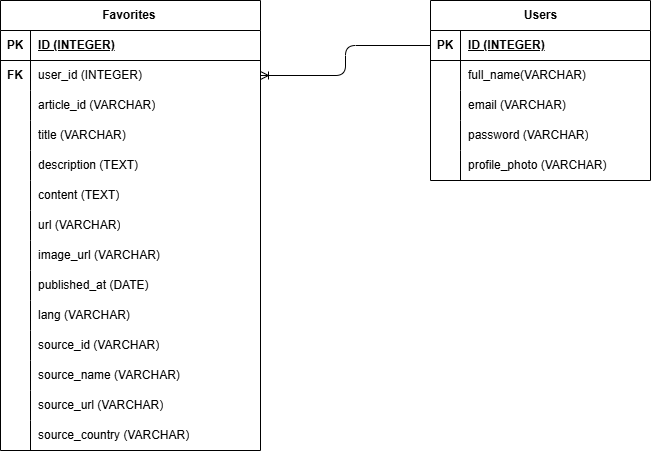

The diagram above was exported from draw.io. Its source (the exported page's mxGraphModel, read from the mxfile embedded in the PNG):
<mxGraphModel dx="1326" dy="779" grid="1" gridSize="10" guides="1" tooltips="1" connect="1" arrows="1" fold="1" page="1" pageScale="1" pageWidth="850" pageHeight="1100" math="0" shadow="0">
  <root>
    <mxCell id="0" />
    <mxCell id="1" parent="0" />
    <mxCell id="2" value="Users" style="shape=table;startSize=30;container=1;collapsible=1;childLayout=tableLayout;fixedRows=1;rowLines=0;fontStyle=1;align=center;resizeLast=1;html=1;" parent="1" vertex="1">
      <mxGeometry x="530" y="90" width="220" height="180" as="geometry" />
    </mxCell>
    <mxCell id="3" value="" style="shape=tableRow;horizontal=0;startSize=0;swimlaneHead=0;swimlaneBody=0;fillColor=none;collapsible=0;dropTarget=0;points=[[0,0.5],[1,0.5]];portConstraint=eastwest;top=0;left=0;right=0;bottom=1;" parent="2" vertex="1">
      <mxGeometry y="30" width="220" height="30" as="geometry" />
    </mxCell>
    <mxCell id="4" value="PK" style="shape=partialRectangle;connectable=0;fillColor=none;top=0;left=0;bottom=0;right=0;fontStyle=1;overflow=hidden;whiteSpace=wrap;html=1;" parent="3" vertex="1">
      <mxGeometry width="30" height="30" as="geometry">
        <mxRectangle width="30" height="30" as="alternateBounds" />
      </mxGeometry>
    </mxCell>
    <mxCell id="5" value="ID (INTEGER)" style="shape=partialRectangle;connectable=0;fillColor=none;top=0;left=0;bottom=0;right=0;align=left;spacingLeft=6;fontStyle=5;overflow=hidden;whiteSpace=wrap;html=1;" parent="3" vertex="1">
      <mxGeometry x="30" width="190" height="30" as="geometry">
        <mxRectangle width="190" height="30" as="alternateBounds" />
      </mxGeometry>
    </mxCell>
    <mxCell id="6" value="" style="shape=tableRow;horizontal=0;startSize=0;swimlaneHead=0;swimlaneBody=0;fillColor=none;collapsible=0;dropTarget=0;points=[[0,0.5],[1,0.5]];portConstraint=eastwest;top=0;left=0;right=0;bottom=0;" parent="2" vertex="1">
      <mxGeometry y="60" width="220" height="30" as="geometry" />
    </mxCell>
    <mxCell id="7" value="" style="shape=partialRectangle;connectable=0;fillColor=none;top=0;left=0;bottom=0;right=0;editable=1;overflow=hidden;whiteSpace=wrap;html=1;" parent="6" vertex="1">
      <mxGeometry width="30" height="30" as="geometry">
        <mxRectangle width="30" height="30" as="alternateBounds" />
      </mxGeometry>
    </mxCell>
    <mxCell id="8" value="full_name(VARCHAR)&lt;span style=&quot;white-space: pre;&quot;&gt;&#09;&lt;/span&gt;" style="shape=partialRectangle;connectable=0;fillColor=none;top=0;left=0;bottom=0;right=0;align=left;spacingLeft=6;overflow=hidden;whiteSpace=wrap;html=1;" parent="6" vertex="1">
      <mxGeometry x="30" width="190" height="30" as="geometry">
        <mxRectangle width="190" height="30" as="alternateBounds" />
      </mxGeometry>
    </mxCell>
    <mxCell id="9" value="" style="shape=tableRow;horizontal=0;startSize=0;swimlaneHead=0;swimlaneBody=0;fillColor=none;collapsible=0;dropTarget=0;points=[[0,0.5],[1,0.5]];portConstraint=eastwest;top=0;left=0;right=0;bottom=0;" parent="2" vertex="1">
      <mxGeometry y="90" width="220" height="30" as="geometry" />
    </mxCell>
    <mxCell id="10" value="" style="shape=partialRectangle;connectable=0;fillColor=none;top=0;left=0;bottom=0;right=0;editable=1;overflow=hidden;whiteSpace=wrap;html=1;" parent="9" vertex="1">
      <mxGeometry width="30" height="30" as="geometry">
        <mxRectangle width="30" height="30" as="alternateBounds" />
      </mxGeometry>
    </mxCell>
    <mxCell id="11" value="email (VARCHAR)" style="shape=partialRectangle;connectable=0;fillColor=none;top=0;left=0;bottom=0;right=0;align=left;spacingLeft=6;overflow=hidden;whiteSpace=wrap;html=1;" parent="9" vertex="1">
      <mxGeometry x="30" width="190" height="30" as="geometry">
        <mxRectangle width="190" height="30" as="alternateBounds" />
      </mxGeometry>
    </mxCell>
    <mxCell id="12" value="" style="shape=tableRow;horizontal=0;startSize=0;swimlaneHead=0;swimlaneBody=0;fillColor=none;collapsible=0;dropTarget=0;points=[[0,0.5],[1,0.5]];portConstraint=eastwest;top=0;left=0;right=0;bottom=0;" parent="2" vertex="1">
      <mxGeometry y="120" width="220" height="30" as="geometry" />
    </mxCell>
    <mxCell id="13" value="" style="shape=partialRectangle;connectable=0;fillColor=none;top=0;left=0;bottom=0;right=0;editable=1;overflow=hidden;whiteSpace=wrap;html=1;" parent="12" vertex="1">
      <mxGeometry width="30" height="30" as="geometry">
        <mxRectangle width="30" height="30" as="alternateBounds" />
      </mxGeometry>
    </mxCell>
    <mxCell id="14" value="password (VARCHAR)" style="shape=partialRectangle;connectable=0;fillColor=none;top=0;left=0;bottom=0;right=0;align=left;spacingLeft=6;overflow=hidden;whiteSpace=wrap;html=1;" parent="12" vertex="1">
      <mxGeometry x="30" width="190" height="30" as="geometry">
        <mxRectangle width="190" height="30" as="alternateBounds" />
      </mxGeometry>
    </mxCell>
    <mxCell id="15" value="" style="shape=tableRow;horizontal=0;startSize=0;swimlaneHead=0;swimlaneBody=0;fillColor=none;collapsible=0;dropTarget=0;points=[[0,0.5],[1,0.5]];portConstraint=eastwest;top=0;left=0;right=0;bottom=0;" parent="2" vertex="1">
      <mxGeometry y="150" width="220" height="30" as="geometry" />
    </mxCell>
    <mxCell id="16" value="" style="shape=partialRectangle;connectable=0;fillColor=none;top=0;left=0;bottom=0;right=0;editable=1;overflow=hidden;whiteSpace=wrap;html=1;" parent="15" vertex="1">
      <mxGeometry width="30" height="30" as="geometry">
        <mxRectangle width="30" height="30" as="alternateBounds" />
      </mxGeometry>
    </mxCell>
    <mxCell id="17" value="profile_photo&amp;nbsp;(VARCHAR)" style="shape=partialRectangle;connectable=0;fillColor=none;top=0;left=0;bottom=0;right=0;align=left;spacingLeft=6;overflow=hidden;whiteSpace=wrap;html=1;" parent="15" vertex="1">
      <mxGeometry x="30" width="190" height="30" as="geometry">
        <mxRectangle width="190" height="30" as="alternateBounds" />
      </mxGeometry>
    </mxCell>
    <mxCell id="66" value="Favorites&amp;nbsp;" style="shape=table;startSize=30;container=1;collapsible=1;childLayout=tableLayout;fixedRows=1;rowLines=0;fontStyle=1;align=center;resizeLast=1;html=1;" parent="1" vertex="1">
      <mxGeometry x="100" y="90" width="260" height="450" as="geometry" />
    </mxCell>
    <mxCell id="67" value="" style="shape=tableRow;horizontal=0;startSize=0;swimlaneHead=0;swimlaneBody=0;fillColor=none;collapsible=0;dropTarget=0;points=[[0,0.5],[1,0.5]];portConstraint=eastwest;top=0;left=0;right=0;bottom=1;" parent="66" vertex="1">
      <mxGeometry y="30" width="260" height="30" as="geometry" />
    </mxCell>
    <mxCell id="68" value="PK" style="shape=partialRectangle;connectable=0;fillColor=none;top=0;left=0;bottom=0;right=0;fontStyle=1;overflow=hidden;whiteSpace=wrap;html=1;" parent="67" vertex="1">
      <mxGeometry width="30" height="30" as="geometry">
        <mxRectangle width="30" height="30" as="alternateBounds" />
      </mxGeometry>
    </mxCell>
    <mxCell id="69" value="ID (INTEGER)" style="shape=partialRectangle;connectable=0;fillColor=none;top=0;left=0;bottom=0;right=0;align=left;spacingLeft=6;fontStyle=5;overflow=hidden;whiteSpace=wrap;html=1;" parent="67" vertex="1">
      <mxGeometry x="30" width="230" height="30" as="geometry">
        <mxRectangle width="230" height="30" as="alternateBounds" />
      </mxGeometry>
    </mxCell>
    <mxCell id="70" value="" style="shape=tableRow;horizontal=0;startSize=0;swimlaneHead=0;swimlaneBody=0;fillColor=none;collapsible=0;dropTarget=0;points=[[0,0.5],[1,0.5]];portConstraint=eastwest;top=0;left=0;right=0;bottom=0;" parent="66" vertex="1">
      <mxGeometry y="60" width="260" height="30" as="geometry" />
    </mxCell>
    <mxCell id="71" value="&lt;b&gt;FK&lt;/b&gt;" style="shape=partialRectangle;connectable=0;fillColor=none;top=0;left=0;bottom=0;right=0;editable=1;overflow=hidden;whiteSpace=wrap;html=1;" parent="70" vertex="1">
      <mxGeometry width="30" height="30" as="geometry">
        <mxRectangle width="30" height="30" as="alternateBounds" />
      </mxGeometry>
    </mxCell>
    <mxCell id="72" value="user_id (INTEGER)" style="shape=partialRectangle;connectable=0;fillColor=none;top=0;left=0;bottom=0;right=0;align=left;spacingLeft=6;overflow=hidden;whiteSpace=wrap;html=1;" parent="70" vertex="1">
      <mxGeometry x="30" width="230" height="30" as="geometry">
        <mxRectangle width="230" height="30" as="alternateBounds" />
      </mxGeometry>
    </mxCell>
    <mxCell id="73" value="" style="shape=tableRow;horizontal=0;startSize=0;swimlaneHead=0;swimlaneBody=0;fillColor=none;collapsible=0;dropTarget=0;points=[[0,0.5],[1,0.5]];portConstraint=eastwest;top=0;left=0;right=0;bottom=0;" parent="66" vertex="1">
      <mxGeometry y="90" width="260" height="30" as="geometry" />
    </mxCell>
    <mxCell id="74" value="" style="shape=partialRectangle;connectable=0;fillColor=none;top=0;left=0;bottom=0;right=0;editable=1;overflow=hidden;whiteSpace=wrap;html=1;" parent="73" vertex="1">
      <mxGeometry width="30" height="30" as="geometry">
        <mxRectangle width="30" height="30" as="alternateBounds" />
      </mxGeometry>
    </mxCell>
    <mxCell id="75" value="article_id (VARCHAR)" style="shape=partialRectangle;connectable=0;fillColor=none;top=0;left=0;bottom=0;right=0;align=left;spacingLeft=6;overflow=hidden;whiteSpace=wrap;html=1;" parent="73" vertex="1">
      <mxGeometry x="30" width="230" height="30" as="geometry">
        <mxRectangle width="230" height="30" as="alternateBounds" />
      </mxGeometry>
    </mxCell>
    <mxCell id="76" value="" style="shape=tableRow;horizontal=0;startSize=0;swimlaneHead=0;swimlaneBody=0;fillColor=none;collapsible=0;dropTarget=0;points=[[0,0.5],[1,0.5]];portConstraint=eastwest;top=0;left=0;right=0;bottom=0;" parent="66" vertex="1">
      <mxGeometry y="120" width="260" height="30" as="geometry" />
    </mxCell>
    <mxCell id="77" value="" style="shape=partialRectangle;connectable=0;fillColor=none;top=0;left=0;bottom=0;right=0;editable=1;overflow=hidden;whiteSpace=wrap;html=1;" parent="76" vertex="1">
      <mxGeometry width="30" height="30" as="geometry">
        <mxRectangle width="30" height="30" as="alternateBounds" />
      </mxGeometry>
    </mxCell>
    <mxCell id="78" value="title (VARCHAR)" style="shape=partialRectangle;connectable=0;fillColor=none;top=0;left=0;bottom=0;right=0;align=left;spacingLeft=6;overflow=hidden;whiteSpace=wrap;html=1;" parent="76" vertex="1">
      <mxGeometry x="30" width="230" height="30" as="geometry">
        <mxRectangle width="230" height="30" as="alternateBounds" />
      </mxGeometry>
    </mxCell>
    <mxCell id="79" value="" style="shape=tableRow;horizontal=0;startSize=0;swimlaneHead=0;swimlaneBody=0;fillColor=none;collapsible=0;dropTarget=0;points=[[0,0.5],[1,0.5]];portConstraint=eastwest;top=0;left=0;right=0;bottom=0;" parent="66" vertex="1">
      <mxGeometry y="150" width="260" height="30" as="geometry" />
    </mxCell>
    <mxCell id="80" value="" style="shape=partialRectangle;connectable=0;fillColor=none;top=0;left=0;bottom=0;right=0;editable=1;overflow=hidden;whiteSpace=wrap;html=1;" parent="79" vertex="1">
      <mxGeometry width="30" height="30" as="geometry">
        <mxRectangle width="30" height="30" as="alternateBounds" />
      </mxGeometry>
    </mxCell>
    <mxCell id="81" value="description (TEXT)" style="shape=partialRectangle;connectable=0;fillColor=none;top=0;left=0;bottom=0;right=0;align=left;spacingLeft=6;overflow=hidden;whiteSpace=wrap;html=1;" parent="79" vertex="1">
      <mxGeometry x="30" width="230" height="30" as="geometry">
        <mxRectangle width="230" height="30" as="alternateBounds" />
      </mxGeometry>
    </mxCell>
    <mxCell id="82" value="" style="shape=tableRow;horizontal=0;startSize=0;swimlaneHead=0;swimlaneBody=0;fillColor=none;collapsible=0;dropTarget=0;points=[[0,0.5],[1,0.5]];portConstraint=eastwest;top=0;left=0;right=0;bottom=0;" parent="66" vertex="1">
      <mxGeometry y="180" width="260" height="30" as="geometry" />
    </mxCell>
    <mxCell id="83" value="" style="shape=partialRectangle;connectable=0;fillColor=none;top=0;left=0;bottom=0;right=0;editable=1;overflow=hidden;whiteSpace=wrap;html=1;" parent="82" vertex="1">
      <mxGeometry width="30" height="30" as="geometry">
        <mxRectangle width="30" height="30" as="alternateBounds" />
      </mxGeometry>
    </mxCell>
    <mxCell id="84" value="content (TEXT)" style="shape=partialRectangle;connectable=0;fillColor=none;top=0;left=0;bottom=0;right=0;align=left;spacingLeft=6;overflow=hidden;whiteSpace=wrap;html=1;" parent="82" vertex="1">
      <mxGeometry x="30" width="230" height="30" as="geometry">
        <mxRectangle width="230" height="30" as="alternateBounds" />
      </mxGeometry>
    </mxCell>
    <mxCell id="85" value="" style="shape=tableRow;horizontal=0;startSize=0;swimlaneHead=0;swimlaneBody=0;fillColor=none;collapsible=0;dropTarget=0;points=[[0,0.5],[1,0.5]];portConstraint=eastwest;top=0;left=0;right=0;bottom=0;" parent="66" vertex="1">
      <mxGeometry y="210" width="260" height="30" as="geometry" />
    </mxCell>
    <mxCell id="86" value="" style="shape=partialRectangle;connectable=0;fillColor=none;top=0;left=0;bottom=0;right=0;editable=1;overflow=hidden;whiteSpace=wrap;html=1;" parent="85" vertex="1">
      <mxGeometry width="30" height="30" as="geometry">
        <mxRectangle width="30" height="30" as="alternateBounds" />
      </mxGeometry>
    </mxCell>
    <mxCell id="87" value="url&amp;nbsp;(VARCHAR)" style="shape=partialRectangle;connectable=0;fillColor=none;top=0;left=0;bottom=0;right=0;align=left;spacingLeft=6;overflow=hidden;whiteSpace=wrap;html=1;" parent="85" vertex="1">
      <mxGeometry x="30" width="230" height="30" as="geometry">
        <mxRectangle width="230" height="30" as="alternateBounds" />
      </mxGeometry>
    </mxCell>
    <mxCell id="88" value="" style="shape=tableRow;horizontal=0;startSize=0;swimlaneHead=0;swimlaneBody=0;fillColor=none;collapsible=0;dropTarget=0;points=[[0,0.5],[1,0.5]];portConstraint=eastwest;top=0;left=0;right=0;bottom=0;" parent="66" vertex="1">
      <mxGeometry y="240" width="260" height="30" as="geometry" />
    </mxCell>
    <mxCell id="89" value="" style="shape=partialRectangle;connectable=0;fillColor=none;top=0;left=0;bottom=0;right=0;editable=1;overflow=hidden;whiteSpace=wrap;html=1;" parent="88" vertex="1">
      <mxGeometry width="30" height="30" as="geometry">
        <mxRectangle width="30" height="30" as="alternateBounds" />
      </mxGeometry>
    </mxCell>
    <mxCell id="90" value="image_url&amp;nbsp;(VARCHAR)" style="shape=partialRectangle;connectable=0;fillColor=none;top=0;left=0;bottom=0;right=0;align=left;spacingLeft=6;overflow=hidden;whiteSpace=wrap;html=1;" parent="88" vertex="1">
      <mxGeometry x="30" width="230" height="30" as="geometry">
        <mxRectangle width="230" height="30" as="alternateBounds" />
      </mxGeometry>
    </mxCell>
    <mxCell id="125" value="" style="shape=tableRow;horizontal=0;startSize=0;swimlaneHead=0;swimlaneBody=0;fillColor=none;collapsible=0;dropTarget=0;points=[[0,0.5],[1,0.5]];portConstraint=eastwest;top=0;left=0;right=0;bottom=0;" vertex="1" parent="66">
      <mxGeometry y="270" width="260" height="30" as="geometry" />
    </mxCell>
    <mxCell id="126" value="" style="shape=partialRectangle;connectable=0;fillColor=none;top=0;left=0;bottom=0;right=0;editable=1;overflow=hidden;whiteSpace=wrap;html=1;" vertex="1" parent="125">
      <mxGeometry width="30" height="30" as="geometry">
        <mxRectangle width="30" height="30" as="alternateBounds" />
      </mxGeometry>
    </mxCell>
    <mxCell id="127" value="published_at&amp;nbsp;(DATE)" style="shape=partialRectangle;connectable=0;fillColor=none;top=0;left=0;bottom=0;right=0;align=left;spacingLeft=6;overflow=hidden;whiteSpace=wrap;html=1;" vertex="1" parent="125">
      <mxGeometry x="30" width="230" height="30" as="geometry">
        <mxRectangle width="230" height="30" as="alternateBounds" />
      </mxGeometry>
    </mxCell>
    <mxCell id="128" value="" style="shape=tableRow;horizontal=0;startSize=0;swimlaneHead=0;swimlaneBody=0;fillColor=none;collapsible=0;dropTarget=0;points=[[0,0.5],[1,0.5]];portConstraint=eastwest;top=0;left=0;right=0;bottom=0;" vertex="1" parent="66">
      <mxGeometry y="300" width="260" height="30" as="geometry" />
    </mxCell>
    <mxCell id="129" value="" style="shape=partialRectangle;connectable=0;fillColor=none;top=0;left=0;bottom=0;right=0;editable=1;overflow=hidden;whiteSpace=wrap;html=1;" vertex="1" parent="128">
      <mxGeometry width="30" height="30" as="geometry">
        <mxRectangle width="30" height="30" as="alternateBounds" />
      </mxGeometry>
    </mxCell>
    <mxCell id="130" value="lang (VARCHAR)" style="shape=partialRectangle;connectable=0;fillColor=none;top=0;left=0;bottom=0;right=0;align=left;spacingLeft=6;overflow=hidden;whiteSpace=wrap;html=1;" vertex="1" parent="128">
      <mxGeometry x="30" width="230" height="30" as="geometry">
        <mxRectangle width="230" height="30" as="alternateBounds" />
      </mxGeometry>
    </mxCell>
    <mxCell id="131" value="" style="shape=tableRow;horizontal=0;startSize=0;swimlaneHead=0;swimlaneBody=0;fillColor=none;collapsible=0;dropTarget=0;points=[[0,0.5],[1,0.5]];portConstraint=eastwest;top=0;left=0;right=0;bottom=0;" vertex="1" parent="66">
      <mxGeometry y="330" width="260" height="30" as="geometry" />
    </mxCell>
    <mxCell id="132" value="" style="shape=partialRectangle;connectable=0;fillColor=none;top=0;left=0;bottom=0;right=0;editable=1;overflow=hidden;whiteSpace=wrap;html=1;" vertex="1" parent="131">
      <mxGeometry width="30" height="30" as="geometry">
        <mxRectangle width="30" height="30" as="alternateBounds" />
      </mxGeometry>
    </mxCell>
    <mxCell id="133" value="source_id&amp;nbsp;(VARCHAR)" style="shape=partialRectangle;connectable=0;fillColor=none;top=0;left=0;bottom=0;right=0;align=left;spacingLeft=6;overflow=hidden;whiteSpace=wrap;html=1;" vertex="1" parent="131">
      <mxGeometry x="30" width="230" height="30" as="geometry">
        <mxRectangle width="230" height="30" as="alternateBounds" />
      </mxGeometry>
    </mxCell>
    <mxCell id="134" value="" style="shape=tableRow;horizontal=0;startSize=0;swimlaneHead=0;swimlaneBody=0;fillColor=none;collapsible=0;dropTarget=0;points=[[0,0.5],[1,0.5]];portConstraint=eastwest;top=0;left=0;right=0;bottom=0;" vertex="1" parent="66">
      <mxGeometry y="360" width="260" height="30" as="geometry" />
    </mxCell>
    <mxCell id="135" value="" style="shape=partialRectangle;connectable=0;fillColor=none;top=0;left=0;bottom=0;right=0;editable=1;overflow=hidden;whiteSpace=wrap;html=1;" vertex="1" parent="134">
      <mxGeometry width="30" height="30" as="geometry">
        <mxRectangle width="30" height="30" as="alternateBounds" />
      </mxGeometry>
    </mxCell>
    <mxCell id="136" value="source_name&amp;nbsp;(VARCHAR)" style="shape=partialRectangle;connectable=0;fillColor=none;top=0;left=0;bottom=0;right=0;align=left;spacingLeft=6;overflow=hidden;whiteSpace=wrap;html=1;" vertex="1" parent="134">
      <mxGeometry x="30" width="230" height="30" as="geometry">
        <mxRectangle width="230" height="30" as="alternateBounds" />
      </mxGeometry>
    </mxCell>
    <mxCell id="137" value="" style="shape=tableRow;horizontal=0;startSize=0;swimlaneHead=0;swimlaneBody=0;fillColor=none;collapsible=0;dropTarget=0;points=[[0,0.5],[1,0.5]];portConstraint=eastwest;top=0;left=0;right=0;bottom=0;" vertex="1" parent="66">
      <mxGeometry y="390" width="260" height="30" as="geometry" />
    </mxCell>
    <mxCell id="138" value="" style="shape=partialRectangle;connectable=0;fillColor=none;top=0;left=0;bottom=0;right=0;editable=1;overflow=hidden;whiteSpace=wrap;html=1;" vertex="1" parent="137">
      <mxGeometry width="30" height="30" as="geometry">
        <mxRectangle width="30" height="30" as="alternateBounds" />
      </mxGeometry>
    </mxCell>
    <mxCell id="139" value="source_url&amp;nbsp;(VARCHAR)" style="shape=partialRectangle;connectable=0;fillColor=none;top=0;left=0;bottom=0;right=0;align=left;spacingLeft=6;overflow=hidden;whiteSpace=wrap;html=1;" vertex="1" parent="137">
      <mxGeometry x="30" width="230" height="30" as="geometry">
        <mxRectangle width="230" height="30" as="alternateBounds" />
      </mxGeometry>
    </mxCell>
    <mxCell id="140" value="" style="shape=tableRow;horizontal=0;startSize=0;swimlaneHead=0;swimlaneBody=0;fillColor=none;collapsible=0;dropTarget=0;points=[[0,0.5],[1,0.5]];portConstraint=eastwest;top=0;left=0;right=0;bottom=0;" vertex="1" parent="66">
      <mxGeometry y="420" width="260" height="30" as="geometry" />
    </mxCell>
    <mxCell id="141" value="" style="shape=partialRectangle;connectable=0;fillColor=none;top=0;left=0;bottom=0;right=0;editable=1;overflow=hidden;whiteSpace=wrap;html=1;" vertex="1" parent="140">
      <mxGeometry width="30" height="30" as="geometry">
        <mxRectangle width="30" height="30" as="alternateBounds" />
      </mxGeometry>
    </mxCell>
    <mxCell id="142" value="source_country (VARCHAR)" style="shape=partialRectangle;connectable=0;fillColor=none;top=0;left=0;bottom=0;right=0;align=left;spacingLeft=6;overflow=hidden;whiteSpace=wrap;html=1;" vertex="1" parent="140">
      <mxGeometry x="30" width="230" height="30" as="geometry">
        <mxRectangle width="230" height="30" as="alternateBounds" />
      </mxGeometry>
    </mxCell>
    <mxCell id="143" value="" style="edgeStyle=orthogonalEdgeStyle;fontSize=12;html=1;endArrow=ERoneToMany;exitX=0;exitY=0.5;exitDx=0;exitDy=0;entryX=1;entryY=0.5;entryDx=0;entryDy=0;" edge="1" parent="1" source="3" target="70">
      <mxGeometry width="100" height="100" relative="1" as="geometry">
        <mxPoint x="750" y="440" as="sourcePoint" />
        <mxPoint x="850" y="340" as="targetPoint" />
      </mxGeometry>
    </mxCell>
  </root>
</mxGraphModel>